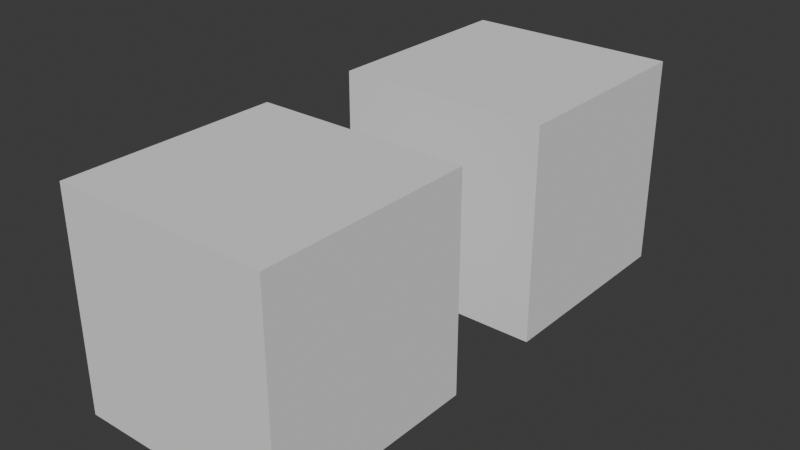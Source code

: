 # Source: sample.blend  (saved by Blender 4.3.34; exported with 4.5.12 LTS)
import bpy
from mathutils import Matrix  # noqa: F401  (used for matrix-valued properties, if any)

bpy.ops.wm.read_factory_settings(use_empty=True)
scene = bpy.context.scene
scene.name = 'Scene'

# ---- collections
col_collection = bpy.data.collections.new('Collection'); scene.collection.children.link(col_collection)

# ---- node groups
ng_testnodes = bpy.data.node_groups.new('Testnodes', 'GeometryNodeTree')
_s = ng_testnodes.interface.new_socket(name='Geometry', in_out='OUTPUT', socket_type='NodeSocketGeometry')
_s = ng_testnodes.interface.new_socket(name='Socket', in_out='OUTPUT', socket_type='NodeSocketFloat')
_s = ng_testnodes.interface.new_socket(name='Geometry', in_out='INPUT', socket_type='NodeSocketGeometry')
_s = ng_testnodes.interface.new_socket(name='Socket', in_out='INPUT', socket_type='NodeSocketFloat')
_s.description = 'awawdawdawdawd'
ng_testnodes.interface.new_panel('Panel')
_s = ng_testnodes.interface.new_socket(name='TestSocket', in_out='INPUT', socket_type='NodeSocketFloat')
_s.subtype = 'DISTANCE'
_s.default_value = 8.3
ng_testnodes.is_modifier = True
_N = ng_testnodes.nodes; _L = ng_testnodes.links
n0 = _N.new('NodeGroupOutput'); n0.name = 'Group Output'; n0.location = (322, 615)
n0.inputs[1].default_value = 0.0
n1 = _N.new('GeometryNodeMeshCube'); n1.name = 'Cube'; n1.location = (-237, 553)
n2 = _N.new('NodeGroupInput'); n2.name = 'Group Input'; n2.location = (-671, 571)
n3 = _N.new('GeometryNodeSetPosition'); n3.name = 'Set Position'; n3.location = (-230, 838)
n3.inputs[3].default_value = (0.0, 3.0, 0.0)
n4 = _N.new('GeometryNodeJoinGeometry'); n4.name = 'Join Geometry'; n4.location = (92, 653)
_L.new(n2.outputs[0], n3.inputs[0])
_L.new(n3.outputs[0], n4.inputs[0])
_L.new(n1.outputs[0], n4.inputs[0])
_L.new(n4.outputs[0], n0.inputs[0])
_L.new(n2.outputs[2], n1.inputs[0])
_L.new(n2.outputs[2], n1.inputs[2])
n0.is_active_output = True

# ---- world
world_world = bpy.data.worlds.new('World'); scene.world = world_world
world_world.use_nodes = True; world_world.node_tree.nodes.clear()
_N = world_world.node_tree.nodes; _L = world_world.node_tree.links
n0 = _N.new('ShaderNodeOutputWorld'); n0.name = 'World Output'; n0.location = (300, 300)
n1 = _N.new('ShaderNodeBackground'); n1.name = 'Background'; n1.location = (10, 300)
n1.inputs[0].default_value = (0.05088, 0.05088, 0.05088, 1.0)
_L.new(n1.outputs[0], n0.inputs[0])
n0.is_active_output = True
world_world.color = (0.05088, 0.05088, 0.05088)
world_world.sun_shadow_jitter_overblur = 0.0

# ---- meshes
me_cube_001 = bpy.data.meshes.new('Cube.001')
me_cube_001.from_pydata([(-1.0, -1.0, -1.0), (-1.0, -1.0, 1.0), (-1.0, 1.0, -1.0), (-1.0, 1.0, 1.0), (1.0, -1.0, -1.0), (1.0, -1.0, 1.0), (1.0, 1.0, -1.0), (1.0, 1.0, 1.0)], [], [(0, 1, 3, 2), (2, 3, 7, 6), (6, 7, 5, 4), (4, 5, 1, 0), (2, 6, 4, 0), (7, 3, 1, 5)])
_uv = me_cube_001.uv_layers.new(name='UVMap')
_uv.uv.foreach_set('vector', [0.375, 0.0, 0.625, 0.0, 0.625, 0.25, 0.375, 0.25, 0.375, 0.25, 0.625, 0.25, 0.625, 0.5, 0.375, 0.5, 0.375, 0.5, 0.625, 0.5, 0.625, 0.75, 0.375, 0.75, 0.375, 0.75, 0.625, 0.75, 0.625, 1.0, 0.375, 1.0, 0.125, 0.5, 0.375, 0.5, 0.375, 0.75, 0.125, 0.75, 0.625, 0.5, 0.875, 0.5, 0.875, 0.75, 0.625, 0.75])
me_cube_001.update()

# ---- objects
ob_cube = bpy.data.objects.new('Cube', me_cube_001)

# ---- transforms, parenting, visibility, modifiers, constraints
ob_cube.location = (0.0, 0.0, 0.0)
_m = ob_cube.modifiers.new('GeometryNodes', 'NODES')
_m.node_group = ng_testnodes
_gi = [s.identifier for s in ng_testnodes.interface.items_tree if s.item_type == 'SOCKET' and s.in_out == 'INPUT']
_m[_gi[2]] = 2.0  # TestSocket

# ---- collection membership
col_collection.objects.link(ob_cube)

# ---- scene / render settings (as saved in the file)
scene.frame_start = 1; scene.frame_end = 250; scene.frame_set(1)
scene.render.engine = 'BLENDER_EEVEE_NEXT'
bpy.context.view_layer.update()

# ---- added for rendering (the .blend has no active camera and no usable light): camera, sun
cam_auto = bpy.data.cameras.new('AutoCamera')
cam_auto.lens = 50.0
cam_auto.sensor_width = 36.0
cam_auto.clip_end = 1000.0
ob_auto_camera = bpy.data.objects.new('AutoCamera', cam_auto)
scene.collection.objects.link(ob_auto_camera)
ob_auto_camera.location = (5.31501, -4.87801, 4.25201)
ob_auto_camera.rotation_euler = (1.09748, -7.21219e-08, 0.694738)
scene.camera = ob_auto_camera
light_auto_sun = bpy.data.lights.new('AutoSun', 'SUN')
light_auto_sun.energy = 3.0
light_auto_sun.angle = 0.0523599
ob_auto_sun = bpy.data.objects.new('AutoSun', light_auto_sun)
scene.collection.objects.link(ob_auto_sun)
ob_auto_sun.rotation_euler = (0.872665, 0.174533, 0.523599)
bpy.context.view_layer.update()
